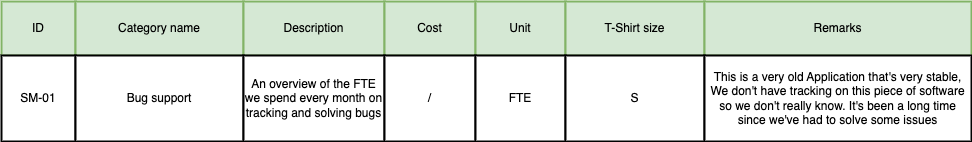

The diagram above was exported from draw.io. Its source (the exported page's mxGraphModel, read from the mxfile embedded in the PNG):
<mxGraphModel dx="2546" dy="1117" grid="1" gridSize="10" guides="1" tooltips="1" connect="1" arrows="1" fold="1" page="1" pageScale="1" pageWidth="850" pageHeight="1100" math="0" shadow="0">
  <root>
    <mxCell id="0" />
    <mxCell id="1" parent="0" />
    <mxCell id="2" value="ID" style="whiteSpace=wrap;strokeWidth=2;fillColor=#d5e8d4;strokeColor=#82b366;" parent="1" vertex="1">
      <mxGeometry x="-700" y="350" width="74" height="54" as="geometry" />
    </mxCell>
    <mxCell id="3" value="Category name" style="whiteSpace=wrap;strokeWidth=2;fillColor=#d5e8d4;strokeColor=#82b366;" parent="1" vertex="1">
      <mxGeometry x="-626" y="350" width="168" height="54" as="geometry" />
    </mxCell>
    <mxCell id="4" value="Description" style="whiteSpace=wrap;strokeWidth=2;fillColor=#d5e8d4;strokeColor=#82b366;" parent="1" vertex="1">
      <mxGeometry x="-458" y="350" width="141" height="54" as="geometry" />
    </mxCell>
    <mxCell id="5" value="Cost" style="whiteSpace=wrap;strokeWidth=2;fillColor=#d5e8d4;strokeColor=#82b366;" parent="1" vertex="1">
      <mxGeometry x="-317" y="350" width="91" height="54" as="geometry" />
    </mxCell>
    <mxCell id="6" value="Unit" style="whiteSpace=wrap;strokeWidth=2;fillColor=#d5e8d4;strokeColor=#82b366;" parent="1" vertex="1">
      <mxGeometry x="-226" y="350" width="90" height="54" as="geometry" />
    </mxCell>
    <mxCell id="7" value="T-Shirt size" style="whiteSpace=wrap;strokeWidth=2;fillColor=#d5e8d4;strokeColor=#82b366;" parent="1" vertex="1">
      <mxGeometry x="-136" y="350" width="139" height="54" as="geometry" />
    </mxCell>
    <mxCell id="8" value="Remarks" style="whiteSpace=wrap;strokeWidth=2;fillColor=#d5e8d4;strokeColor=#82b366;" parent="1" vertex="1">
      <mxGeometry x="3" y="350" width="267" height="54" as="geometry" />
    </mxCell>
    <mxCell id="8P2fZGLdbgQL3WlVADcP-17" value="SM-01" style="whiteSpace=wrap;strokeWidth=2;" vertex="1" parent="1">
      <mxGeometry x="-700" y="404" width="74" height="86" as="geometry" />
    </mxCell>
    <mxCell id="8P2fZGLdbgQL3WlVADcP-18" value="Bug support" style="whiteSpace=wrap;strokeWidth=2;" vertex="1" parent="1">
      <mxGeometry x="-626" y="404" width="168" height="86" as="geometry" />
    </mxCell>
    <mxCell id="8P2fZGLdbgQL3WlVADcP-19" value="An overview of the FTE we spend every month on tracking and solving bugs" style="whiteSpace=wrap;strokeWidth=2;" vertex="1" parent="1">
      <mxGeometry x="-458" y="404" width="141" height="86" as="geometry" />
    </mxCell>
    <mxCell id="8P2fZGLdbgQL3WlVADcP-20" value="/" style="whiteSpace=wrap;strokeWidth=2;" vertex="1" parent="1">
      <mxGeometry x="-317" y="404" width="91" height="86" as="geometry" />
    </mxCell>
    <mxCell id="8P2fZGLdbgQL3WlVADcP-21" value="FTE" style="whiteSpace=wrap;strokeWidth=2;" vertex="1" parent="1">
      <mxGeometry x="-226" y="404" width="90" height="86" as="geometry" />
    </mxCell>
    <mxCell id="8P2fZGLdbgQL3WlVADcP-22" value="S" style="whiteSpace=wrap;strokeWidth=2;" vertex="1" parent="1">
      <mxGeometry x="-136" y="404" width="139" height="86" as="geometry" />
    </mxCell>
    <mxCell id="8P2fZGLdbgQL3WlVADcP-23" value="This is a very old Application that's very stable, We don't have tracking on this piece of software so we don't really know. It's been a long time since we've had to solve some issues" style="whiteSpace=wrap;strokeWidth=2;" vertex="1" parent="1">
      <mxGeometry x="3" y="404" width="267" height="86" as="geometry" />
    </mxCell>
  </root>
</mxGraphModel>